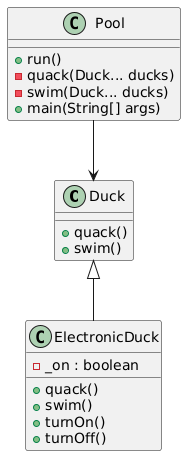

The diagram above was rendered by PlantUML. Its source (embedded in the PNG):
@startuml
class Duck {
        +quack()
        +swim()
    }

    class ElectronicDuck {
        -_on : boolean
        +quack()
        +swim()
        +turnOn()
        +turnOff()
    }

    class Pool {
        +run()
        -quack(Duck... ducks)
        -swim(Duck... ducks)
        +main(String[] args)
    }

    Duck <|-- ElectronicDuck
    Pool --> Duck
@enduml